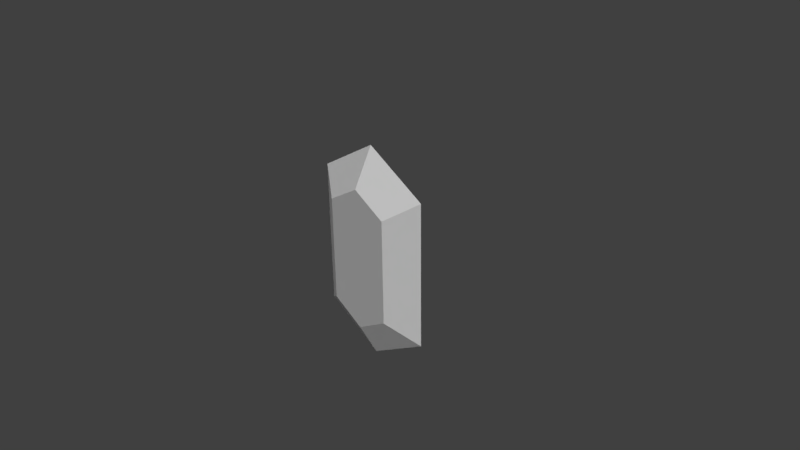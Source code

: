 # Source: Hexagon_Gem_002.blend  (saved by Blender 2.77.0; exported with 4.5.12 LTS)
import bpy
from mathutils import Matrix  # noqa: F401  (used for matrix-valued properties, if any)

bpy.ops.wm.read_factory_settings(use_empty=True)
scene = bpy.context.scene
scene.name = 'Scene'

# ---- collections
col_collection_1 = bpy.data.collections.new('Collection 1'); scene.collection.children.link(col_collection_1)

# ---- materials (node trees are filled in below, after node groups)
mat_hexagongem002mat = bpy.data.materials.new('HexagonGem002Mat')
mat_hexagongem002mat.alpha_threshold = 0.0
mat_hexagongem002mat.roughness = 0.5

# ---- material node trees
mat_hexagongem002mat.use_nodes = True; mat_hexagongem002mat.node_tree.nodes.clear()
_N = mat_hexagongem002mat.node_tree.nodes; _L = mat_hexagongem002mat.node_tree.links
n0 = _N.new('ShaderNodeOutputMaterial'); n0.name = 'Material Output'; n0.location = (300, 300)
n1 = _N.new('ShaderNodeBsdfDiffuse'); n1.name = 'Diffuse BSDF'; n1.location = (10, 300)
_L.new(n1.outputs[0], n0.inputs[0])
n0.is_active_output = True

# ---- world
world_world = bpy.data.worlds.new('World'); scene.world = world_world
world_world.color = (0.05088, 0.05088, 0.05088)
world_world.use_sun_shadow = False
world_world.sun_shadow_jitter_overblur = 0.0
world_world.cycles.sampling_method = 'MANUAL'

# ---- cameras
cam_camera = bpy.data.cameras.new('Camera')
cam_camera.clip_end = 100.0
cam_camera.lens = 35.0
cam_camera.sensor_width = 32.0
cam_camera.sensor_height = 18.0
cam_camera.ortho_scale = 7.314
cam_camera.dof.focus_distance = 0.0

# ---- lights
light_lamp = bpy.data.lights.new('Lamp', 'SUN')
light_lamp.transmission_factor = 0.0
light_lamp.cutoff_distance = 30.0
light_lamp.angle = 2.214
light_lamp.energy = 4.0
light_lamp.shadow_buffer_clip_start = 1.001
light_lamp.shadow_soft_size = 2.0
light_lamp.shadow_cascade_max_distance = 1000.0

# ---- meshes
me_diamond_002 = bpy.data.meshes.new('Diamond.002')
me_diamond_002.from_pydata([(-2.665e-16, -0.27, 6.706e-09), (0.765, -0.27, -0.3897), (0.495, -0.27, -0.8574), (-0.045, -0.27, -0.8574), (-0.765, -0.27, 0.3897), (-0.495, -0.27, 0.8574), (0.045, -0.27, 0.8574), (2.665e-16, 0.27, 6.706e-09), (0.765, 0.27, -0.3897), (1.25, -9e-09, -0.433), (0.495, 0.27, -0.8574), (0.75, -9e-09, -1.299), (-0.045, 0.27, -0.8574), (-0.25, -9e-09, -1.299), (-0.765, 0.27, 0.3897), (-1.25, 9e-09, 0.433), (-0.495, 0.27, 0.8574), (-0.75, 9e-09, 1.299), (0.045, 0.27, 0.8574), (0.25, 9e-09, 1.299)], [], [(1, 9, 19, 6), (9, 1, 2, 11), (11, 2, 3, 13), (13, 3, 4, 15), (15, 4, 5, 17), (17, 5, 6, 19), (0, 1, 6), (1, 0, 2), (2, 0, 3), (3, 0, 4), (4, 0, 5), (5, 0, 6), (8, 18, 19, 9), (9, 11, 10, 8), (11, 13, 12, 10), (13, 15, 14, 12), (15, 17, 16, 14), (17, 19, 18, 16), (7, 18, 8), (8, 10, 7), (10, 12, 7), (12, 14, 7), (14, 16, 7), (16, 18, 7)])
me_diamond_002.materials.append(mat_hexagongem002mat)
me_diamond_002.use_remesh_preserve_volume = False
me_diamond_002.use_remesh_preserve_attributes = False
me_diamond_002.use_mirror_vertex_groups = False
me_diamond_002.update()

# ---- objects
ob_objects = bpy.data.objects.new('OBJECTS', None)
ob_hexagon_gem_002 = bpy.data.objects.new('Hexagon_Gem_002', me_diamond_002)
ob_lamp = bpy.data.objects.new('Lamp', light_lamp)
ob_camera = bpy.data.objects.new('Camera', cam_camera)

# ---- transforms, parenting, visibility, modifiers, constraints
ob_objects.location = (0.0, 0.0, 0.0)
ob_objects.empty_image_offset = (0.0, 0.0)
ob_objects.show_name = True
ob_objects.show_in_front = True
ob_objects.lineart.crease_threshold = 0.0
ob_hexagon_gem_002.parent = ob_objects
ob_hexagon_gem_002.location = (0.0, 0.0, 0.0)
ob_hexagon_gem_002.rotation_euler = (2.079e-08, 0.5236, 7.757e-08)
ob_hexagon_gem_002.lineart.crease_threshold = 0.0
ob_lamp.location = (4.076, 1.005, 5.904)
ob_lamp.rotation_euler = (0.6503, 0.05522, 1.866)
ob_lamp.lock_rotations_4d = False
ob_lamp.empty_display_type = 'ARROWS'
ob_lamp.color = (0.0, 0.0, 0.0, 0.0)
ob_lamp.lineart.crease_threshold = 0.0
ob_camera.location = (7.481, -6.508, 5.344)
ob_camera.rotation_euler = (1.109, 0.01082, 0.8149)
ob_camera.lock_rotations_4d = False
ob_camera.empty_display_type = 'ARROWS'
ob_camera.color = (0.0, 0.0, 0.0, 0.0)
ob_camera.display_type = 'WIRE'
ob_camera.lineart.crease_threshold = 0.0

# ---- collection membership
col_collection_1.objects.link(ob_objects)
col_collection_1.objects.link(ob_hexagon_gem_002)
col_collection_1.objects.link(ob_lamp)
col_collection_1.objects.link(ob_camera)

# ---- scene / render settings (as saved in the file)
scene.camera = ob_camera
scene.frame_start = 1; scene.frame_end = 250; scene.frame_set(1)
scene.render.engine = 'CYCLES'
scene.render.resolution_percentage = 50
scene.render.dither_intensity = 0.0
scene.cycles.use_denoising = False
scene.cycles.samples = 128
scene.cycles.sampling_pattern = 'TABULATED_SOBOL'
scene.cycles.light_sampling_threshold = 0.0
scene.cycles.use_adaptive_sampling = False
scene.cycles.use_light_tree = False
scene.cycles.blur_glossy = 0.0
scene.cycles.sample_clamp_indirect = 0.0
scene.view_settings.view_transform = 'Standard'
bpy.context.view_layer.update()

